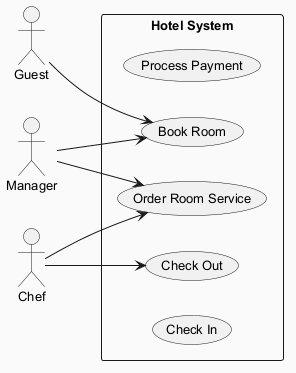

The diagram above was rendered by PlantUML. Its source (embedded in the PNG):
@startuml
skinparam backgroundColor #FAFAFA
skinparam classBackgroundColor #FFF3E0
skinparam classBorderColor #E65100
skinparam defaultFontSize 13
left to right direction
actor "Guest" as G
actor "Manager" as M
actor "Chef" as C
rectangle "Hotel System" {
  usecase "Process Payment" as UC_ProcessPayment
  usecase "Book Room" as UC_BookRoom
  usecase "Check Out" as UC_CheckOut
  usecase "Order Room Service" as UC_OrderRoomService
  usecase "Check In" as UC_CheckIn
}
G --> UC_BookRoom
M --> UC_BookRoom
M --> UC_OrderRoomService
C --> UC_CheckOut
C --> UC_OrderRoomService
@enduml